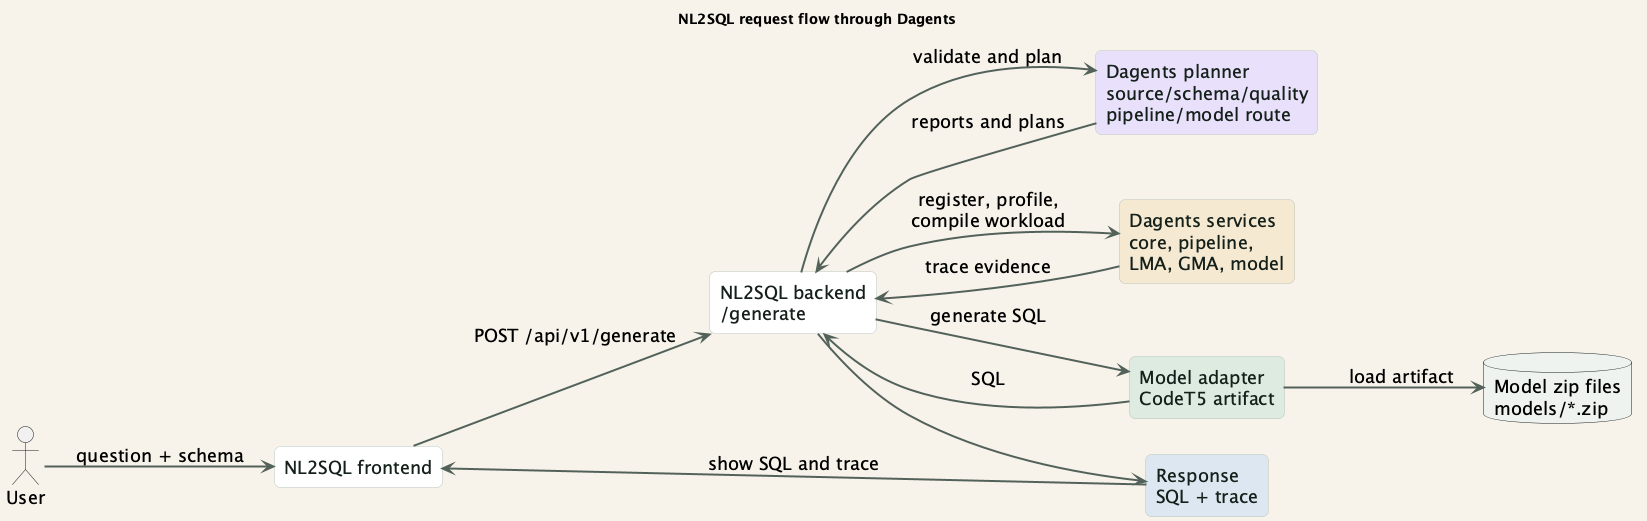

The diagram above was rendered by PlantUML. Its source (embedded in the PNG):
@startuml dagents_request_flow
title NL2SQL request flow through Dagents

left to right direction
skinparam backgroundColor #F7F3EA
skinparam shadowing false
skinparam defaultFontName "Aptos"
skinparam defaultFontSize 18
skinparam roundCorner 12
skinparam ArrowColor #53635B
skinparam ArrowThickness 2

skinparam rectangle {
  BackgroundColor #FFFFFF
  BorderColor #B9C2BB
  FontColor #15201B
}

actor "User" as User
rectangle "NL2SQL frontend" as UI #FFFFFF
rectangle "NL2SQL backend\n/generate" as API #FFFFFF
rectangle "Dagents planner\nsource/schema/quality\npipeline/model route" as Planner #E9E1FA
rectangle "Dagents services\ncore, pipeline,\nLMA, GMA, model" as Services #F4E8D0
rectangle "Model adapter\nCodeT5 artifact" as Adapter #DCEBE1
database "Model zip files\nmodels/*.zip" as Models #EEF3EF
rectangle "Response\nSQL + trace" as Response #DCE7F1

User --> UI : question + schema
UI --> API : POST /api/v1/generate
API --> Planner : validate and plan
API --> Services : register, profile,\ncompile workload
API --> Adapter : generate SQL
Adapter --> Models : load artifact
Planner --> API : reports and plans
Services --> API : trace evidence
Adapter --> API : SQL
API --> Response
Response --> UI : show SQL and trace

@enduml